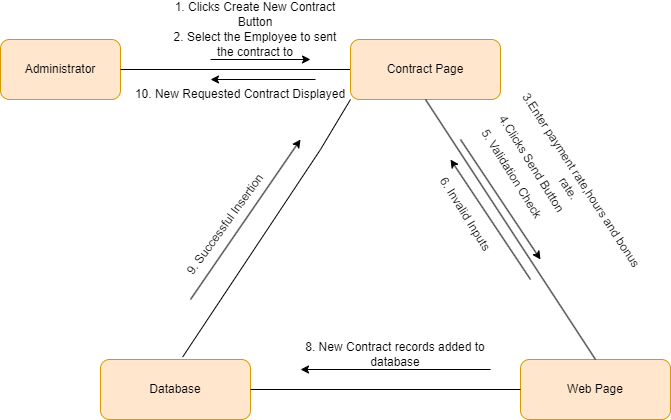

The diagram above was exported from draw.io. Its source (the exported page's mxGraphModel, read from the mxfile embedded in the PNG):
<mxGraphModel dx="1221" dy="600" grid="1" gridSize="10" guides="1" tooltips="1" connect="1" arrows="1" fold="1" page="1" pageScale="1" pageWidth="850" pageHeight="1100" math="0" shadow="0">
  <root>
    <mxCell id="0" />
    <mxCell id="1" parent="0" />
    <mxCell id="3b46GpOV8JlOn3JQ8Owo-1" value="Administrator" style="rounded=1;whiteSpace=wrap;html=1;fillColor=#ffe6cc;strokeColor=#d79b00;" vertex="1" parent="1">
      <mxGeometry x="120" y="70" width="120" height="60" as="geometry" />
    </mxCell>
    <mxCell id="3b46GpOV8JlOn3JQ8Owo-2" value="" style="endArrow=none;html=1;rounded=0;exitX=1;exitY=0.5;exitDx=0;exitDy=0;" edge="1" parent="1" source="3b46GpOV8JlOn3JQ8Owo-1">
      <mxGeometry width="50" height="50" relative="1" as="geometry">
        <mxPoint x="400" y="340" as="sourcePoint" />
        <mxPoint x="470" y="100" as="targetPoint" />
      </mxGeometry>
    </mxCell>
    <mxCell id="3b46GpOV8JlOn3JQ8Owo-3" value="Contract Page" style="rounded=1;whiteSpace=wrap;html=1;fillColor=#ffe6cc;strokeColor=#d79b00;" vertex="1" parent="1">
      <mxGeometry x="470" y="70" width="150" height="60" as="geometry" />
    </mxCell>
    <mxCell id="3b46GpOV8JlOn3JQ8Owo-4" value="" style="endArrow=classic;html=1;rounded=0;" edge="1" parent="1">
      <mxGeometry width="50" height="50" relative="1" as="geometry">
        <mxPoint x="330" y="90" as="sourcePoint" />
        <mxPoint x="430" y="90" as="targetPoint" />
      </mxGeometry>
    </mxCell>
    <mxCell id="3b46GpOV8JlOn3JQ8Owo-5" value="3.Enter payment rate,hours and bonus rate.&lt;br&gt;" style="text;html=1;strokeColor=none;fillColor=none;align=center;verticalAlign=middle;whiteSpace=wrap;rounded=0;rotation=57;" vertex="1" parent="1">
      <mxGeometry x="590" y="210" width="210" height="10" as="geometry" />
    </mxCell>
    <mxCell id="3b46GpOV8JlOn3JQ8Owo-6" value="4.Clicks Send Button" style="text;html=1;strokeColor=none;fillColor=none;align=center;verticalAlign=middle;whiteSpace=wrap;rounded=0;rotation=58;" vertex="1" parent="1">
      <mxGeometry x="586.45" y="190.32" width="130" height="10" as="geometry" />
    </mxCell>
    <mxCell id="3b46GpOV8JlOn3JQ8Owo-7" value="Web Page" style="rounded=1;whiteSpace=wrap;html=1;fillColor=#ffe6cc;strokeColor=#d79b00;" vertex="1" parent="1">
      <mxGeometry x="640" y="390" width="150" height="60" as="geometry" />
    </mxCell>
    <mxCell id="3b46GpOV8JlOn3JQ8Owo-8" value="" style="endArrow=none;html=1;rounded=0;exitX=0.5;exitY=1;exitDx=0;exitDy=0;entryX=0.5;entryY=0;entryDx=0;entryDy=0;" edge="1" parent="1" source="3b46GpOV8JlOn3JQ8Owo-3" target="3b46GpOV8JlOn3JQ8Owo-7">
      <mxGeometry width="50" height="50" relative="1" as="geometry">
        <mxPoint x="330" y="110" as="sourcePoint" />
        <mxPoint x="480" y="110" as="targetPoint" />
      </mxGeometry>
    </mxCell>
    <mxCell id="3b46GpOV8JlOn3JQ8Owo-14" value="Database" style="rounded=1;whiteSpace=wrap;html=1;fillColor=#ffe6cc;strokeColor=#d79b00;" vertex="1" parent="1">
      <mxGeometry x="220" y="390" width="150" height="60" as="geometry" />
    </mxCell>
    <mxCell id="3b46GpOV8JlOn3JQ8Owo-15" value="" style="endArrow=none;html=1;rounded=0;entryX=0;entryY=1;entryDx=0;entryDy=0;exitX=0.547;exitY=-0.039;exitDx=0;exitDy=0;exitPerimeter=0;" edge="1" parent="1" source="3b46GpOV8JlOn3JQ8Owo-14" target="3b46GpOV8JlOn3JQ8Owo-3">
      <mxGeometry width="50" height="50" relative="1" as="geometry">
        <mxPoint x="340" y="230" as="sourcePoint" />
        <mxPoint x="550" y="230" as="targetPoint" />
        <Array as="points">
          <mxPoint x="440" y="180" />
        </Array>
      </mxGeometry>
    </mxCell>
    <mxCell id="3b46GpOV8JlOn3JQ8Owo-20" value="" style="endArrow=classic;html=1;rounded=0;" edge="1" parent="1">
      <mxGeometry width="50" height="50" relative="1" as="geometry">
        <mxPoint x="435" y="110" as="sourcePoint" />
        <mxPoint x="330" y="110" as="targetPoint" />
      </mxGeometry>
    </mxCell>
    <mxCell id="3b46GpOV8JlOn3JQ8Owo-21" value="10. New Requested Contract Displayed" style="text;html=1;strokeColor=none;fillColor=none;align=center;verticalAlign=middle;whiteSpace=wrap;rounded=0;" vertex="1" parent="1">
      <mxGeometry x="250" y="120" width="220" height="10" as="geometry" />
    </mxCell>
    <mxCell id="3b46GpOV8JlOn3JQ8Owo-22" value="1. Clicks Create New Contract Button" style="text;html=1;strokeColor=none;fillColor=none;align=center;verticalAlign=middle;whiteSpace=wrap;rounded=0;" vertex="1" parent="1">
      <mxGeometry x="290" y="40" width="170" height="10" as="geometry" />
    </mxCell>
    <mxCell id="3b46GpOV8JlOn3JQ8Owo-25" value="2. Select the Employee to sent the contract to" style="text;html=1;strokeColor=none;fillColor=none;align=center;verticalAlign=middle;whiteSpace=wrap;rounded=0;" vertex="1" parent="1">
      <mxGeometry x="290" y="70" width="170" height="10" as="geometry" />
    </mxCell>
    <mxCell id="3b46GpOV8JlOn3JQ8Owo-26" value="" style="endArrow=classic;html=1;rounded=0;" edge="1" parent="1">
      <mxGeometry width="50" height="50" relative="1" as="geometry">
        <mxPoint x="580" y="170" as="sourcePoint" />
        <mxPoint x="660" y="290" as="targetPoint" />
      </mxGeometry>
    </mxCell>
    <mxCell id="3b46GpOV8JlOn3JQ8Owo-27" value="" style="endArrow=classic;html=1;rounded=0;" edge="1" parent="1">
      <mxGeometry width="50" height="50" relative="1" as="geometry">
        <mxPoint x="650" y="310" as="sourcePoint" />
        <mxPoint x="570" y="190" as="targetPoint" />
      </mxGeometry>
    </mxCell>
    <mxCell id="3b46GpOV8JlOn3JQ8Owo-28" value="5. Validation Check" style="text;html=1;strokeColor=none;fillColor=none;align=center;verticalAlign=middle;whiteSpace=wrap;rounded=0;rotation=58;" vertex="1" parent="1">
      <mxGeometry x="566.45" y="200.32" width="130" height="10" as="geometry" />
    </mxCell>
    <mxCell id="3b46GpOV8JlOn3JQ8Owo-29" value="6. Invalid Inputs" style="text;html=1;strokeColor=none;fillColor=none;align=center;verticalAlign=middle;whiteSpace=wrap;rounded=0;rotation=58;" vertex="1" parent="1">
      <mxGeometry x="520" y="240" width="130" height="10" as="geometry" />
    </mxCell>
    <mxCell id="3b46GpOV8JlOn3JQ8Owo-30" value="" style="endArrow=none;html=1;rounded=0;exitX=1;exitY=0.5;exitDx=0;exitDy=0;entryX=0;entryY=0.5;entryDx=0;entryDy=0;" edge="1" parent="1" source="3b46GpOV8JlOn3JQ8Owo-14" target="3b46GpOV8JlOn3JQ8Owo-7">
      <mxGeometry width="50" height="50" relative="1" as="geometry">
        <mxPoint x="370" y="180" as="sourcePoint" />
        <mxPoint x="540" y="440" as="targetPoint" />
      </mxGeometry>
    </mxCell>
    <mxCell id="3b46GpOV8JlOn3JQ8Owo-31" value="" style="endArrow=classic;html=1;rounded=0;" edge="1" parent="1">
      <mxGeometry width="50" height="50" relative="1" as="geometry">
        <mxPoint x="610" y="400" as="sourcePoint" />
        <mxPoint x="420" y="400" as="targetPoint" />
      </mxGeometry>
    </mxCell>
    <mxCell id="3b46GpOV8JlOn3JQ8Owo-32" value="8. New Contract records added to database" style="text;html=1;strokeColor=none;fillColor=none;align=center;verticalAlign=middle;whiteSpace=wrap;rounded=0;" vertex="1" parent="1">
      <mxGeometry x="420" y="380" width="190" height="10" as="geometry" />
    </mxCell>
    <mxCell id="3b46GpOV8JlOn3JQ8Owo-33" value="" style="endArrow=classic;html=1;rounded=0;" edge="1" parent="1">
      <mxGeometry width="50" height="50" relative="1" as="geometry">
        <mxPoint x="310" y="330" as="sourcePoint" />
        <mxPoint x="420" y="170" as="targetPoint" />
      </mxGeometry>
    </mxCell>
    <mxCell id="3b46GpOV8JlOn3JQ8Owo-34" value="9. Successful Insertion" style="text;html=1;strokeColor=none;fillColor=none;align=center;verticalAlign=middle;whiteSpace=wrap;rounded=0;rotation=306;" vertex="1" parent="1">
      <mxGeometry x="250" y="250" width="190" height="10" as="geometry" />
    </mxCell>
  </root>
</mxGraphModel>